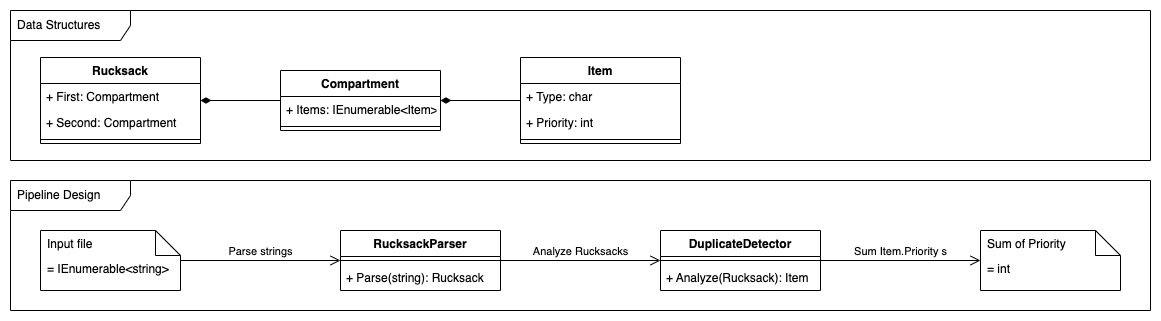

The diagram above was exported from draw.io. Its source (the exported page's mxGraphModel, read from the mxfile embedded in the PNG):
<mxGraphModel dx="760" dy="841" grid="1" gridSize="10" guides="1" tooltips="1" connect="1" arrows="1" fold="1" page="1" pageScale="1" pageWidth="1169" pageHeight="827" math="0" shadow="0">
  <root>
    <mxCell id="0" />
    <mxCell id="1" parent="0" />
    <mxCell id="40" value="" style="rounded=0;whiteSpace=wrap;html=1;fillStyle=auto;strokeColor=none;" vertex="1" parent="1">
      <mxGeometry width="1160" height="320" as="geometry" />
    </mxCell>
    <mxCell id="35" value="Data Structures" style="shape=umlFrame;whiteSpace=wrap;html=1;width=120;height=30;boundedLbl=1;verticalAlign=middle;align=left;spacingLeft=5;fillStyle=auto;" parent="1" vertex="1">
      <mxGeometry x="10" y="10" width="1140" height="150" as="geometry" />
    </mxCell>
    <mxCell id="2" value="Rucksack" style="swimlane;fontStyle=1;align=center;verticalAlign=top;childLayout=stackLayout;horizontal=1;startSize=26;horizontalStack=0;resizeParent=1;resizeParentMax=0;resizeLast=0;collapsible=1;marginBottom=0;" parent="1" vertex="1">
      <mxGeometry x="40" y="57" width="160" height="86" as="geometry" />
    </mxCell>
    <mxCell id="3" value="+ First: Compartment" style="text;strokeColor=none;fillColor=none;align=left;verticalAlign=top;spacingLeft=4;spacingRight=4;overflow=hidden;rotatable=0;points=[[0,0.5],[1,0.5]];portConstraint=eastwest;" parent="2" vertex="1">
      <mxGeometry y="26" width="160" height="26" as="geometry" />
    </mxCell>
    <mxCell id="6" value="+ Second: Compartment" style="text;strokeColor=none;fillColor=none;align=left;verticalAlign=top;spacingLeft=4;spacingRight=4;overflow=hidden;rotatable=0;points=[[0,0.5],[1,0.5]];portConstraint=eastwest;" parent="2" vertex="1">
      <mxGeometry y="52" width="160" height="26" as="geometry" />
    </mxCell>
    <mxCell id="4" value="" style="line;strokeWidth=1;fillColor=none;align=left;verticalAlign=middle;spacingTop=-1;spacingLeft=3;spacingRight=3;rotatable=0;labelPosition=right;points=[];portConstraint=eastwest;strokeColor=inherit;" parent="2" vertex="1">
      <mxGeometry y="78" width="160" height="8" as="geometry" />
    </mxCell>
    <mxCell id="7" value="Compartment" style="swimlane;fontStyle=1;align=center;verticalAlign=top;childLayout=stackLayout;horizontal=1;startSize=26;horizontalStack=0;resizeParent=1;resizeParentMax=0;resizeLast=0;collapsible=1;marginBottom=0;" parent="1" vertex="1">
      <mxGeometry x="280" y="70" width="160" height="60" as="geometry" />
    </mxCell>
    <mxCell id="8" value="+ Items: IEnumerable&lt;Item&gt;" style="text;strokeColor=none;fillColor=none;align=left;verticalAlign=top;spacingLeft=4;spacingRight=4;overflow=hidden;rotatable=0;points=[[0,0.5],[1,0.5]];portConstraint=eastwest;" parent="7" vertex="1">
      <mxGeometry y="26" width="160" height="26" as="geometry" />
    </mxCell>
    <mxCell id="10" value="" style="line;strokeWidth=1;fillColor=none;align=left;verticalAlign=middle;spacingTop=-1;spacingLeft=3;spacingRight=3;rotatable=0;labelPosition=right;points=[];portConstraint=eastwest;strokeColor=inherit;" parent="7" vertex="1">
      <mxGeometry y="52" width="160" height="8" as="geometry" />
    </mxCell>
    <mxCell id="11" value="" style="endArrow=none;startArrow=diamondThin;endFill=0;startFill=1;html=1;verticalAlign=bottom;labelBackgroundColor=none;strokeWidth=1;startSize=8;endSize=8;rounded=0;" parent="1" source="2" target="7" edge="1">
      <mxGeometry width="160" relative="1" as="geometry">
        <mxPoint x="430" y="350" as="sourcePoint" />
        <mxPoint x="590" y="350" as="targetPoint" />
      </mxGeometry>
    </mxCell>
    <mxCell id="12" value="Item" style="swimlane;fontStyle=1;align=center;verticalAlign=top;childLayout=stackLayout;horizontal=1;startSize=26;horizontalStack=0;resizeParent=1;resizeParentMax=0;resizeLast=0;collapsible=1;marginBottom=0;" parent="1" vertex="1">
      <mxGeometry x="520" y="57" width="160" height="86" as="geometry" />
    </mxCell>
    <mxCell id="13" value="+ Type: char" style="text;strokeColor=none;fillColor=none;align=left;verticalAlign=top;spacingLeft=4;spacingRight=4;overflow=hidden;rotatable=0;points=[[0,0.5],[1,0.5]];portConstraint=eastwest;" parent="12" vertex="1">
      <mxGeometry y="26" width="160" height="26" as="geometry" />
    </mxCell>
    <mxCell id="15" value="+ Priority: int" style="text;strokeColor=none;fillColor=none;align=left;verticalAlign=top;spacingLeft=4;spacingRight=4;overflow=hidden;rotatable=0;points=[[0,0.5],[1,0.5]];portConstraint=eastwest;" parent="12" vertex="1">
      <mxGeometry y="52" width="160" height="26" as="geometry" />
    </mxCell>
    <mxCell id="14" value="" style="line;strokeWidth=1;fillColor=none;align=left;verticalAlign=middle;spacingTop=-1;spacingLeft=3;spacingRight=3;rotatable=0;labelPosition=right;points=[];portConstraint=eastwest;strokeColor=inherit;" parent="12" vertex="1">
      <mxGeometry y="78" width="160" height="8" as="geometry" />
    </mxCell>
    <mxCell id="16" value="" style="endArrow=none;startArrow=diamondThin;endFill=0;startFill=1;html=1;verticalAlign=bottom;labelBackgroundColor=none;strokeWidth=1;startSize=8;endSize=8;rounded=0;" parent="1" source="7" target="12" edge="1">
      <mxGeometry width="160" relative="1" as="geometry">
        <mxPoint x="400" y="240" as="sourcePoint" />
        <mxPoint x="560" y="240" as="targetPoint" />
      </mxGeometry>
    </mxCell>
    <mxCell id="17" value="RucksackParser" style="swimlane;fontStyle=1;align=center;verticalAlign=top;childLayout=stackLayout;horizontal=1;startSize=26;horizontalStack=0;resizeParent=1;resizeParentMax=0;resizeLast=0;collapsible=1;marginBottom=0;" parent="1" vertex="1">
      <mxGeometry x="340" y="230" width="160" height="60" as="geometry" />
    </mxCell>
    <mxCell id="19" value="" style="line;strokeWidth=1;fillColor=none;align=left;verticalAlign=middle;spacingTop=-1;spacingLeft=3;spacingRight=3;rotatable=0;labelPosition=right;points=[];portConstraint=eastwest;strokeColor=inherit;" parent="17" vertex="1">
      <mxGeometry y="26" width="160" height="8" as="geometry" />
    </mxCell>
    <mxCell id="20" value="+ Parse(string): Rucksack" style="text;strokeColor=none;fillColor=none;align=left;verticalAlign=top;spacingLeft=4;spacingRight=4;overflow=hidden;rotatable=0;points=[[0,0.5],[1,0.5]];portConstraint=eastwest;" parent="17" vertex="1">
      <mxGeometry y="34" width="160" height="26" as="geometry" />
    </mxCell>
    <mxCell id="27" value="= IEnumerable&amp;lt;string&amp;gt;" style="shape=note2;boundedLbl=1;whiteSpace=wrap;html=1;size=25;verticalAlign=top;align=left;spacingLeft=5;" parent="1" vertex="1">
      <mxGeometry x="40" y="230" width="140" height="60" as="geometry" />
    </mxCell>
    <mxCell id="28" value="Input file" style="resizeWidth=1;part=1;strokeColor=none;fillColor=none;align=left;spacingLeft=5;" parent="27" vertex="1">
      <mxGeometry width="140" height="25" relative="1" as="geometry" />
    </mxCell>
    <mxCell id="29" value="Parse strings" style="endArrow=open;startArrow=none;endFill=0;startFill=0;endSize=8;html=1;verticalAlign=bottom;labelBackgroundColor=none;strokeWidth=1;rounded=0;" parent="1" source="27" target="17" edge="1">
      <mxGeometry width="160" relative="1" as="geometry">
        <mxPoint x="200" y="190" as="sourcePoint" />
        <mxPoint x="360" y="190" as="targetPoint" />
      </mxGeometry>
    </mxCell>
    <mxCell id="30" value="DuplicateDetector" style="swimlane;fontStyle=1;align=center;verticalAlign=top;childLayout=stackLayout;horizontal=1;startSize=26;horizontalStack=0;resizeParent=1;resizeParentMax=0;resizeLast=0;collapsible=1;marginBottom=0;" parent="1" vertex="1">
      <mxGeometry x="660" y="230" width="160" height="60" as="geometry" />
    </mxCell>
    <mxCell id="31" value="" style="line;strokeWidth=1;fillColor=none;align=left;verticalAlign=middle;spacingTop=-1;spacingLeft=3;spacingRight=3;rotatable=0;labelPosition=right;points=[];portConstraint=eastwest;strokeColor=inherit;" parent="30" vertex="1">
      <mxGeometry y="26" width="160" height="8" as="geometry" />
    </mxCell>
    <mxCell id="32" value="+ Analyze(Rucksack): Item" style="text;strokeColor=none;fillColor=none;align=left;verticalAlign=top;spacingLeft=4;spacingRight=4;overflow=hidden;rotatable=0;points=[[0,0.5],[1,0.5]];portConstraint=eastwest;" parent="30" vertex="1">
      <mxGeometry y="34" width="160" height="26" as="geometry" />
    </mxCell>
    <mxCell id="33" value="Analyze Rucksacks" style="endArrow=open;startArrow=none;endFill=0;startFill=0;endSize=8;html=1;verticalAlign=bottom;labelBackgroundColor=none;strokeWidth=1;rounded=0;" parent="1" source="17" target="30" edge="1">
      <mxGeometry width="160" relative="1" as="geometry">
        <mxPoint x="510" y="440" as="sourcePoint" />
        <mxPoint x="650" y="440" as="targetPoint" />
      </mxGeometry>
    </mxCell>
    <mxCell id="34" value="Sum Item.Priority s" style="endArrow=open;startArrow=none;endFill=0;startFill=0;endSize=8;html=1;verticalAlign=bottom;labelBackgroundColor=none;strokeWidth=1;rounded=0;" parent="1" source="30" target="38" edge="1">
      <mxGeometry width="160" relative="1" as="geometry">
        <mxPoint x="860" y="360" as="sourcePoint" />
        <mxPoint x="980" y="260" as="targetPoint" />
      </mxGeometry>
    </mxCell>
    <mxCell id="36" value="Pipeline Design" style="shape=umlFrame;whiteSpace=wrap;html=1;width=120;height=30;boundedLbl=1;verticalAlign=middle;align=left;spacingLeft=5;fillStyle=auto;" parent="1" vertex="1">
      <mxGeometry x="10" y="180" width="1140" height="130" as="geometry" />
    </mxCell>
    <mxCell id="38" value="= int" style="shape=note2;boundedLbl=1;whiteSpace=wrap;html=1;size=25;verticalAlign=top;align=left;spacingLeft=5;" parent="1" vertex="1">
      <mxGeometry x="980" y="230" width="140" height="60" as="geometry" />
    </mxCell>
    <mxCell id="39" value="Sum of Priority" style="resizeWidth=1;part=1;strokeColor=none;fillColor=none;align=left;spacingLeft=5;" parent="38" vertex="1">
      <mxGeometry width="140" height="25" relative="1" as="geometry" />
    </mxCell>
  </root>
</mxGraphModel>